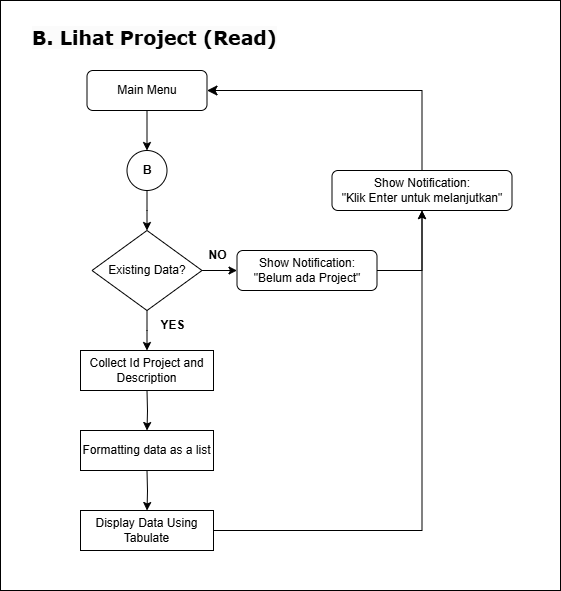

The diagram above was exported from draw.io. Its source (the exported page's mxGraphModel, read from the mxfile embedded in the PNG):
<mxGraphModel dx="1470" dy="1131" grid="1" gridSize="10" guides="1" tooltips="1" connect="1" arrows="1" fold="1" page="1" pageScale="1" pageWidth="1169" pageHeight="827" math="0" shadow="0">
  <root>
    <mxCell id="0" />
    <mxCell id="1" parent="0" />
    <mxCell id="Q0UOI4gh2vds4VTsGSzJ-33" value="" style="group" parent="1" vertex="1" connectable="0">
      <mxGeometry x="80" y="80" width="560" height="590" as="geometry" />
    </mxCell>
    <mxCell id="Q0UOI4gh2vds4VTsGSzJ-2" value="" style="rounded=0;whiteSpace=wrap;html=1;" parent="Q0UOI4gh2vds4VTsGSzJ-33" vertex="1">
      <mxGeometry width="560" height="590" as="geometry" />
    </mxCell>
    <mxCell id="2Xi64t9Vww0S9LqbmFOH-1" value="&lt;span style=&quot;color: rgb(0, 0, 0); font-family: Verdana; font-size: 19px; font-style: normal; font-variant-ligatures: normal; font-variant-caps: normal; font-weight: 700; letter-spacing: normal; orphans: 2; text-align: center; text-indent: 0px; text-transform: none; widows: 2; word-spacing: 0px; -webkit-text-stroke-width: 0px; white-space: nowrap; background-color: rgb(251, 251, 251); text-decoration-thickness: initial; text-decoration-style: initial; text-decoration-color: initial; float: none; display: inline !important;&quot;&gt;B. Lihat Project (Read)&lt;/span&gt;" style="text;whiteSpace=wrap;html=1;" parent="Q0UOI4gh2vds4VTsGSzJ-33" vertex="1">
      <mxGeometry x="30" y="20" width="330" height="50" as="geometry" />
    </mxCell>
    <mxCell id="Q0UOI4gh2vds4VTsGSzJ-4" value="" style="edgeStyle=orthogonalEdgeStyle;rounded=0;orthogonalLoop=1;jettySize=auto;html=1;" parent="Q0UOI4gh2vds4VTsGSzJ-33" source="Q0UOI4gh2vds4VTsGSzJ-5" edge="1">
      <mxGeometry relative="1" as="geometry">
        <mxPoint x="146.5" y="230" as="targetPoint" />
      </mxGeometry>
    </mxCell>
    <mxCell id="Q0UOI4gh2vds4VTsGSzJ-5" value="&lt;b&gt;B&lt;/b&gt;" style="ellipse;whiteSpace=wrap;html=1;aspect=fixed;" parent="Q0UOI4gh2vds4VTsGSzJ-33" vertex="1">
      <mxGeometry x="126.5" y="150" width="40" height="40" as="geometry" />
    </mxCell>
    <mxCell id="Q0UOI4gh2vds4VTsGSzJ-7" style="edgeStyle=orthogonalEdgeStyle;rounded=0;orthogonalLoop=1;jettySize=auto;html=1;entryX=0.5;entryY=0;entryDx=0;entryDy=0;" parent="Q0UOI4gh2vds4VTsGSzJ-33" edge="1">
      <mxGeometry relative="1" as="geometry">
        <mxPoint x="146.5" y="390" as="sourcePoint" />
        <mxPoint x="146.5" y="430" as="targetPoint" />
      </mxGeometry>
    </mxCell>
    <mxCell id="Q0UOI4gh2vds4VTsGSzJ-8" value="" style="edgeStyle=orthogonalEdgeStyle;rounded=0;orthogonalLoop=1;jettySize=auto;html=1;" parent="Q0UOI4gh2vds4VTsGSzJ-33" edge="1">
      <mxGeometry relative="1" as="geometry">
        <mxPoint x="146.5" y="470" as="sourcePoint" />
        <mxPoint x="146.5322580645161" y="510" as="targetPoint" />
      </mxGeometry>
    </mxCell>
    <mxCell id="Q0UOI4gh2vds4VTsGSzJ-12" style="edgeStyle=orthogonalEdgeStyle;rounded=0;orthogonalLoop=1;jettySize=auto;html=1;entryX=0.5;entryY=1;entryDx=0;entryDy=0;exitX=1;exitY=0.5;exitDx=0;exitDy=0;" parent="Q0UOI4gh2vds4VTsGSzJ-33" source="Q0UOI4gh2vds4VTsGSzJ-28" target="Q0UOI4gh2vds4VTsGSzJ-23" edge="1">
      <mxGeometry relative="1" as="geometry">
        <mxPoint x="241.5" y="690" as="sourcePoint" />
        <Array as="points">
          <mxPoint x="421.5" y="530" />
        </Array>
      </mxGeometry>
    </mxCell>
    <mxCell id="Q0UOI4gh2vds4VTsGSzJ-14" style="edgeStyle=orthogonalEdgeStyle;rounded=0;orthogonalLoop=1;jettySize=auto;html=1;entryX=0.5;entryY=0;entryDx=0;entryDy=0;" parent="Q0UOI4gh2vds4VTsGSzJ-33" source="Q0UOI4gh2vds4VTsGSzJ-16" edge="1">
      <mxGeometry relative="1" as="geometry">
        <mxPoint x="146.5" y="350" as="targetPoint" />
      </mxGeometry>
    </mxCell>
    <mxCell id="Q0UOI4gh2vds4VTsGSzJ-15" value="" style="edgeStyle=orthogonalEdgeStyle;rounded=0;orthogonalLoop=1;jettySize=auto;html=1;" parent="Q0UOI4gh2vds4VTsGSzJ-33" source="Q0UOI4gh2vds4VTsGSzJ-16" target="Q0UOI4gh2vds4VTsGSzJ-18" edge="1">
      <mxGeometry relative="1" as="geometry" />
    </mxCell>
    <mxCell id="Q0UOI4gh2vds4VTsGSzJ-16" value="Existing Data?" style="rhombus;whiteSpace=wrap;html=1;" parent="Q0UOI4gh2vds4VTsGSzJ-33" vertex="1">
      <mxGeometry x="91.5" y="230" width="110" height="80" as="geometry" />
    </mxCell>
    <mxCell id="Q0UOI4gh2vds4VTsGSzJ-17" style="edgeStyle=orthogonalEdgeStyle;rounded=0;orthogonalLoop=1;jettySize=auto;html=1;entryX=0.5;entryY=1;entryDx=0;entryDy=0;exitX=1;exitY=0.5;exitDx=0;exitDy=0;" parent="Q0UOI4gh2vds4VTsGSzJ-33" source="Q0UOI4gh2vds4VTsGSzJ-18" target="Q0UOI4gh2vds4VTsGSzJ-23" edge="1">
      <mxGeometry relative="1" as="geometry" />
    </mxCell>
    <mxCell id="Q0UOI4gh2vds4VTsGSzJ-18" value="Show Notification:&lt;div&gt;&quot;Belum ada Project&quot;&lt;/div&gt;" style="rounded=1;whiteSpace=wrap;html=1;" parent="Q0UOI4gh2vds4VTsGSzJ-33" vertex="1">
      <mxGeometry x="236.5" y="250" width="140" height="40" as="geometry" />
    </mxCell>
    <mxCell id="Q0UOI4gh2vds4VTsGSzJ-19" value="&lt;b&gt;YES&lt;/b&gt;" style="text;html=1;align=center;verticalAlign=middle;resizable=0;points=[];autosize=1;strokeColor=none;fillColor=none;" parent="Q0UOI4gh2vds4VTsGSzJ-33" vertex="1">
      <mxGeometry x="146.5" y="310" width="50" height="30" as="geometry" />
    </mxCell>
    <mxCell id="Q0UOI4gh2vds4VTsGSzJ-20" value="&lt;b&gt;NO&lt;/b&gt;" style="text;html=1;align=center;verticalAlign=middle;resizable=0;points=[];autosize=1;strokeColor=none;fillColor=none;" parent="Q0UOI4gh2vds4VTsGSzJ-33" vertex="1">
      <mxGeometry x="196.5" y="240" width="40" height="30" as="geometry" />
    </mxCell>
    <mxCell id="Q0UOI4gh2vds4VTsGSzJ-21" value="" style="edgeStyle=orthogonalEdgeStyle;rounded=0;orthogonalLoop=1;jettySize=auto;html=1;" parent="Q0UOI4gh2vds4VTsGSzJ-33" source="Q0UOI4gh2vds4VTsGSzJ-22" target="Q0UOI4gh2vds4VTsGSzJ-5" edge="1">
      <mxGeometry relative="1" as="geometry" />
    </mxCell>
    <mxCell id="Q0UOI4gh2vds4VTsGSzJ-22" value="Main Menu" style="rounded=1;whiteSpace=wrap;html=1;" parent="Q0UOI4gh2vds4VTsGSzJ-33" vertex="1">
      <mxGeometry x="86.5" y="70" width="120" height="40" as="geometry" />
    </mxCell>
    <mxCell id="Q0UOI4gh2vds4VTsGSzJ-23" value="Show Notification:&lt;div&gt;&quot;Klik Enter untuk melanjutkan&quot;&lt;/div&gt;" style="rounded=1;whiteSpace=wrap;html=1;" parent="Q0UOI4gh2vds4VTsGSzJ-33" vertex="1">
      <mxGeometry x="331.5" y="170" width="180" height="40" as="geometry" />
    </mxCell>
    <mxCell id="Q0UOI4gh2vds4VTsGSzJ-26" value="Collect Id Project and Description" style="rounded=0;whiteSpace=wrap;html=1;" parent="Q0UOI4gh2vds4VTsGSzJ-33" vertex="1">
      <mxGeometry x="80" y="350" width="133" height="40" as="geometry" />
    </mxCell>
    <mxCell id="Q0UOI4gh2vds4VTsGSzJ-27" value="Formatting data as a list" style="rounded=0;whiteSpace=wrap;html=1;" parent="Q0UOI4gh2vds4VTsGSzJ-33" vertex="1">
      <mxGeometry x="80" y="430" width="133" height="40" as="geometry" />
    </mxCell>
    <mxCell id="Q0UOI4gh2vds4VTsGSzJ-28" value="Display Data Using Tabulate" style="rounded=0;whiteSpace=wrap;html=1;" parent="Q0UOI4gh2vds4VTsGSzJ-33" vertex="1">
      <mxGeometry x="80" y="510" width="133" height="40" as="geometry" />
    </mxCell>
    <mxCell id="Q0UOI4gh2vds4VTsGSzJ-31" value="" style="edgeStyle=elbowEdgeStyle;elbow=horizontal;endArrow=classic;html=1;curved=0;rounded=0;endSize=8;startSize=8;exitX=0.5;exitY=0;exitDx=0;exitDy=0;entryX=1;entryY=0.5;entryDx=0;entryDy=0;" parent="Q0UOI4gh2vds4VTsGSzJ-33" source="Q0UOI4gh2vds4VTsGSzJ-23" target="Q0UOI4gh2vds4VTsGSzJ-22" edge="1">
      <mxGeometry width="50" height="50" relative="1" as="geometry">
        <mxPoint x="381.5" y="420" as="sourcePoint" />
        <mxPoint x="431.5" y="370" as="targetPoint" />
        <Array as="points">
          <mxPoint x="421.5" y="130" />
        </Array>
      </mxGeometry>
    </mxCell>
  </root>
</mxGraphModel>